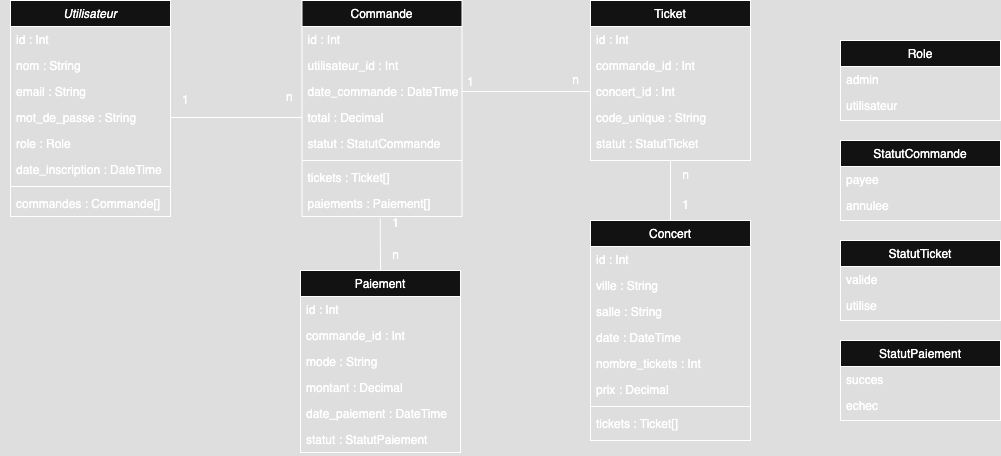

The diagram above was exported from draw.io. Its source (the exported page's mxGraphModel, read from the mxfile embedded in the PNG):
<mxGraphModel dx="1183" dy="740" grid="1" gridSize="10" guides="1" tooltips="1" connect="1" arrows="1" fold="1" page="1" pageScale="1" pageWidth="827" pageHeight="1169" math="0" shadow="0">
  <root>
    <mxCell id="WIyWlLk6GJQsqaUBKTNV-0" />
    <mxCell id="WIyWlLk6GJQsqaUBKTNV-1" parent="WIyWlLk6GJQsqaUBKTNV-0" />
    <mxCell id="zkfFHV4jXpPFQw0GAbJ--0" value="Utilisateur" style="swimlane;fontStyle=2;align=center;verticalAlign=top;childLayout=stackLayout;horizontal=1;startSize=26;horizontalStack=0;resizeParent=1;resizeLast=0;collapsible=1;marginBottom=0;rounded=0;shadow=0;strokeWidth=1;" parent="WIyWlLk6GJQsqaUBKTNV-1" vertex="1">
      <mxGeometry x="220" y="440" width="160" height="216" as="geometry">
        <mxRectangle x="230" y="140" width="160" height="26" as="alternateBounds" />
      </mxGeometry>
    </mxCell>
    <mxCell id="zkfFHV4jXpPFQw0GAbJ--1" value="id : Int " style="text;align=left;verticalAlign=top;spacingLeft=4;spacingRight=4;overflow=hidden;rotatable=0;points=[[0,0.5],[1,0.5]];portConstraint=eastwest;" parent="zkfFHV4jXpPFQw0GAbJ--0" vertex="1">
      <mxGeometry y="26" width="160" height="26" as="geometry" />
    </mxCell>
    <mxCell id="zkfFHV4jXpPFQw0GAbJ--2" value="nom : String" style="text;align=left;verticalAlign=top;spacingLeft=4;spacingRight=4;overflow=hidden;rotatable=0;points=[[0,0.5],[1,0.5]];portConstraint=eastwest;rounded=0;shadow=0;html=0;" parent="zkfFHV4jXpPFQw0GAbJ--0" vertex="1">
      <mxGeometry y="52" width="160" height="26" as="geometry" />
    </mxCell>
    <mxCell id="zkfFHV4jXpPFQw0GAbJ--3" value="email : String" style="text;align=left;verticalAlign=top;spacingLeft=4;spacingRight=4;overflow=hidden;rotatable=0;points=[[0,0.5],[1,0.5]];portConstraint=eastwest;rounded=0;shadow=0;html=0;" parent="zkfFHV4jXpPFQw0GAbJ--0" vertex="1">
      <mxGeometry y="78" width="160" height="26" as="geometry" />
    </mxCell>
    <mxCell id="zkfFHV4jXpPFQw0GAbJ--5" value="mot_de_passe : String" style="text;align=left;verticalAlign=top;spacingLeft=4;spacingRight=4;overflow=hidden;rotatable=0;points=[[0,0.5],[1,0.5]];portConstraint=eastwest;" parent="zkfFHV4jXpPFQw0GAbJ--0" vertex="1">
      <mxGeometry y="104" width="160" height="26" as="geometry" />
    </mxCell>
    <mxCell id="_NTtwMSN4NM6EvcXlnaN-0" value="role : Role" style="text;align=left;verticalAlign=top;spacingLeft=4;spacingRight=4;overflow=hidden;rotatable=0;points=[[0,0.5],[1,0.5]];portConstraint=eastwest;" vertex="1" parent="zkfFHV4jXpPFQw0GAbJ--0">
      <mxGeometry y="130" width="160" height="26" as="geometry" />
    </mxCell>
    <mxCell id="_NTtwMSN4NM6EvcXlnaN-1" value="date_inscription : DateTime" style="text;align=left;verticalAlign=top;spacingLeft=4;spacingRight=4;overflow=hidden;rotatable=0;points=[[0,0.5],[1,0.5]];portConstraint=eastwest;" vertex="1" parent="zkfFHV4jXpPFQw0GAbJ--0">
      <mxGeometry y="156" width="160" height="26" as="geometry" />
    </mxCell>
    <mxCell id="_NTtwMSN4NM6EvcXlnaN-4" value="" style="line;html=1;strokeWidth=1;align=left;verticalAlign=middle;spacingTop=-1;spacingLeft=3;spacingRight=3;rotatable=0;labelPosition=right;points=[];portConstraint=eastwest;" vertex="1" parent="zkfFHV4jXpPFQw0GAbJ--0">
      <mxGeometry y="182" width="160" height="8" as="geometry" />
    </mxCell>
    <mxCell id="_NTtwMSN4NM6EvcXlnaN-2" value="commandes : Commande[]" style="text;align=left;verticalAlign=top;spacingLeft=4;spacingRight=4;overflow=hidden;rotatable=0;points=[[0,0.5],[1,0.5]];portConstraint=eastwest;" vertex="1" parent="zkfFHV4jXpPFQw0GAbJ--0">
      <mxGeometry y="190" width="160" height="26" as="geometry" />
    </mxCell>
    <mxCell id="zkfFHV4jXpPFQw0GAbJ--17" value="Concert" style="swimlane;fontStyle=0;align=center;verticalAlign=top;childLayout=stackLayout;horizontal=1;startSize=26;horizontalStack=0;resizeParent=1;resizeLast=0;collapsible=1;marginBottom=0;rounded=0;shadow=0;strokeWidth=1;" parent="WIyWlLk6GJQsqaUBKTNV-1" vertex="1">
      <mxGeometry x="800" y="660" width="160" height="220" as="geometry">
        <mxRectangle x="550" y="140" width="160" height="26" as="alternateBounds" />
      </mxGeometry>
    </mxCell>
    <mxCell id="zkfFHV4jXpPFQw0GAbJ--18" value="id : Int  " style="text;align=left;verticalAlign=top;spacingLeft=4;spacingRight=4;overflow=hidden;rotatable=0;points=[[0,0.5],[1,0.5]];portConstraint=eastwest;" parent="zkfFHV4jXpPFQw0GAbJ--17" vertex="1">
      <mxGeometry y="26" width="160" height="26" as="geometry" />
    </mxCell>
    <mxCell id="zkfFHV4jXpPFQw0GAbJ--19" value="ville : String" style="text;align=left;verticalAlign=top;spacingLeft=4;spacingRight=4;overflow=hidden;rotatable=0;points=[[0,0.5],[1,0.5]];portConstraint=eastwest;rounded=0;shadow=0;html=0;" parent="zkfFHV4jXpPFQw0GAbJ--17" vertex="1">
      <mxGeometry y="52" width="160" height="26" as="geometry" />
    </mxCell>
    <mxCell id="zkfFHV4jXpPFQw0GAbJ--20" value="salle : String" style="text;align=left;verticalAlign=top;spacingLeft=4;spacingRight=4;overflow=hidden;rotatable=0;points=[[0,0.5],[1,0.5]];portConstraint=eastwest;rounded=0;shadow=0;html=0;" parent="zkfFHV4jXpPFQw0GAbJ--17" vertex="1">
      <mxGeometry y="78" width="160" height="26" as="geometry" />
    </mxCell>
    <mxCell id="zkfFHV4jXpPFQw0GAbJ--21" value="date : DateTime" style="text;align=left;verticalAlign=top;spacingLeft=4;spacingRight=4;overflow=hidden;rotatable=0;points=[[0,0.5],[1,0.5]];portConstraint=eastwest;rounded=0;shadow=0;html=0;" parent="zkfFHV4jXpPFQw0GAbJ--17" vertex="1">
      <mxGeometry y="104" width="160" height="26" as="geometry" />
    </mxCell>
    <mxCell id="zkfFHV4jXpPFQw0GAbJ--22" value="nombre_tickets : Int" style="text;align=left;verticalAlign=top;spacingLeft=4;spacingRight=4;overflow=hidden;rotatable=0;points=[[0,0.5],[1,0.5]];portConstraint=eastwest;rounded=0;shadow=0;html=0;" parent="zkfFHV4jXpPFQw0GAbJ--17" vertex="1">
      <mxGeometry y="130" width="160" height="26" as="geometry" />
    </mxCell>
    <mxCell id="_NTtwMSN4NM6EvcXlnaN-6" value="prix : Decimal" style="text;align=left;verticalAlign=top;spacingLeft=4;spacingRight=4;overflow=hidden;rotatable=0;points=[[0,0.5],[1,0.5]];portConstraint=eastwest;rounded=0;shadow=0;html=0;" vertex="1" parent="zkfFHV4jXpPFQw0GAbJ--17">
      <mxGeometry y="156" width="160" height="26" as="geometry" />
    </mxCell>
    <mxCell id="zkfFHV4jXpPFQw0GAbJ--23" value="" style="line;html=1;strokeWidth=1;align=left;verticalAlign=middle;spacingTop=-1;spacingLeft=3;spacingRight=3;rotatable=0;labelPosition=right;points=[];portConstraint=eastwest;" parent="zkfFHV4jXpPFQw0GAbJ--17" vertex="1">
      <mxGeometry y="182" width="160" height="8" as="geometry" />
    </mxCell>
    <mxCell id="zkfFHV4jXpPFQw0GAbJ--24" value="tickets : Ticket[]" style="text;align=left;verticalAlign=top;spacingLeft=4;spacingRight=4;overflow=hidden;rotatable=0;points=[[0,0.5],[1,0.5]];portConstraint=eastwest;" parent="zkfFHV4jXpPFQw0GAbJ--17" vertex="1">
      <mxGeometry y="190" width="160" height="26" as="geometry" />
    </mxCell>
    <mxCell id="_NTtwMSN4NM6EvcXlnaN-7" value="Commande" style="swimlane;fontStyle=0;align=center;verticalAlign=top;childLayout=stackLayout;horizontal=1;startSize=26;horizontalStack=0;resizeParent=1;resizeLast=0;collapsible=1;marginBottom=0;rounded=0;shadow=0;strokeWidth=1;" vertex="1" parent="WIyWlLk6GJQsqaUBKTNV-1">
      <mxGeometry x="511.5" y="440" width="160" height="216" as="geometry">
        <mxRectangle x="550" y="140" width="160" height="26" as="alternateBounds" />
      </mxGeometry>
    </mxCell>
    <mxCell id="_NTtwMSN4NM6EvcXlnaN-8" value="id : Int" style="text;align=left;verticalAlign=top;spacingLeft=4;spacingRight=4;overflow=hidden;rotatable=0;points=[[0,0.5],[1,0.5]];portConstraint=eastwest;" vertex="1" parent="_NTtwMSN4NM6EvcXlnaN-7">
      <mxGeometry y="26" width="160" height="26" as="geometry" />
    </mxCell>
    <mxCell id="_NTtwMSN4NM6EvcXlnaN-9" value="utilisateur_id : Int" style="text;align=left;verticalAlign=top;spacingLeft=4;spacingRight=4;overflow=hidden;rotatable=0;points=[[0,0.5],[1,0.5]];portConstraint=eastwest;rounded=0;shadow=0;html=0;" vertex="1" parent="_NTtwMSN4NM6EvcXlnaN-7">
      <mxGeometry y="52" width="160" height="26" as="geometry" />
    </mxCell>
    <mxCell id="_NTtwMSN4NM6EvcXlnaN-10" value="date_commande : DateTime " style="text;align=left;verticalAlign=top;spacingLeft=4;spacingRight=4;overflow=hidden;rotatable=0;points=[[0,0.5],[1,0.5]];portConstraint=eastwest;rounded=0;shadow=0;html=0;" vertex="1" parent="_NTtwMSN4NM6EvcXlnaN-7">
      <mxGeometry y="78" width="160" height="26" as="geometry" />
    </mxCell>
    <mxCell id="_NTtwMSN4NM6EvcXlnaN-11" value="total : Decimal" style="text;align=left;verticalAlign=top;spacingLeft=4;spacingRight=4;overflow=hidden;rotatable=0;points=[[0,0.5],[1,0.5]];portConstraint=eastwest;rounded=0;shadow=0;html=0;" vertex="1" parent="_NTtwMSN4NM6EvcXlnaN-7">
      <mxGeometry y="104" width="160" height="26" as="geometry" />
    </mxCell>
    <mxCell id="_NTtwMSN4NM6EvcXlnaN-12" value="statut : StatutCommande" style="text;align=left;verticalAlign=top;spacingLeft=4;spacingRight=4;overflow=hidden;rotatable=0;points=[[0,0.5],[1,0.5]];portConstraint=eastwest;rounded=0;shadow=0;html=0;" vertex="1" parent="_NTtwMSN4NM6EvcXlnaN-7">
      <mxGeometry y="130" width="160" height="26" as="geometry" />
    </mxCell>
    <mxCell id="_NTtwMSN4NM6EvcXlnaN-14" value="" style="line;html=1;strokeWidth=1;align=left;verticalAlign=middle;spacingTop=-1;spacingLeft=3;spacingRight=3;rotatable=0;labelPosition=right;points=[];portConstraint=eastwest;" vertex="1" parent="_NTtwMSN4NM6EvcXlnaN-7">
      <mxGeometry y="156" width="160" height="8" as="geometry" />
    </mxCell>
    <mxCell id="_NTtwMSN4NM6EvcXlnaN-15" value="tickets : Ticket[]" style="text;align=left;verticalAlign=top;spacingLeft=4;spacingRight=4;overflow=hidden;rotatable=0;points=[[0,0.5],[1,0.5]];portConstraint=eastwest;" vertex="1" parent="_NTtwMSN4NM6EvcXlnaN-7">
      <mxGeometry y="164" width="160" height="26" as="geometry" />
    </mxCell>
    <mxCell id="_NTtwMSN4NM6EvcXlnaN-17" value="paiements : Paiement[]" style="text;align=left;verticalAlign=top;spacingLeft=4;spacingRight=4;overflow=hidden;rotatable=0;points=[[0,0.5],[1,0.5]];portConstraint=eastwest;" vertex="1" parent="_NTtwMSN4NM6EvcXlnaN-7">
      <mxGeometry y="190" width="160" height="26" as="geometry" />
    </mxCell>
    <mxCell id="_NTtwMSN4NM6EvcXlnaN-67" style="edgeStyle=orthogonalEdgeStyle;rounded=0;orthogonalLoop=1;jettySize=auto;html=1;entryX=0.5;entryY=0;entryDx=0;entryDy=0;endArrow=none;startFill=0;" edge="1" parent="WIyWlLk6GJQsqaUBKTNV-1" source="_NTtwMSN4NM6EvcXlnaN-18" target="zkfFHV4jXpPFQw0GAbJ--17">
      <mxGeometry relative="1" as="geometry" />
    </mxCell>
    <mxCell id="_NTtwMSN4NM6EvcXlnaN-18" value="Ticket" style="swimlane;fontStyle=0;align=center;verticalAlign=top;childLayout=stackLayout;horizontal=1;startSize=26;horizontalStack=0;resizeParent=1;resizeLast=0;collapsible=1;marginBottom=0;rounded=0;shadow=0;strokeWidth=1;" vertex="1" parent="WIyWlLk6GJQsqaUBKTNV-1">
      <mxGeometry x="800" y="440" width="160" height="160" as="geometry">
        <mxRectangle x="550" y="140" width="160" height="26" as="alternateBounds" />
      </mxGeometry>
    </mxCell>
    <mxCell id="_NTtwMSN4NM6EvcXlnaN-19" value="id : Int" style="text;align=left;verticalAlign=top;spacingLeft=4;spacingRight=4;overflow=hidden;rotatable=0;points=[[0,0.5],[1,0.5]];portConstraint=eastwest;" vertex="1" parent="_NTtwMSN4NM6EvcXlnaN-18">
      <mxGeometry y="26" width="160" height="26" as="geometry" />
    </mxCell>
    <mxCell id="_NTtwMSN4NM6EvcXlnaN-20" value="commande_id : Int" style="text;align=left;verticalAlign=top;spacingLeft=4;spacingRight=4;overflow=hidden;rotatable=0;points=[[0,0.5],[1,0.5]];portConstraint=eastwest;rounded=0;shadow=0;html=0;" vertex="1" parent="_NTtwMSN4NM6EvcXlnaN-18">
      <mxGeometry y="52" width="160" height="26" as="geometry" />
    </mxCell>
    <mxCell id="_NTtwMSN4NM6EvcXlnaN-21" value="concert_id : Int" style="text;align=left;verticalAlign=top;spacingLeft=4;spacingRight=4;overflow=hidden;rotatable=0;points=[[0,0.5],[1,0.5]];portConstraint=eastwest;rounded=0;shadow=0;html=0;" vertex="1" parent="_NTtwMSN4NM6EvcXlnaN-18">
      <mxGeometry y="78" width="160" height="26" as="geometry" />
    </mxCell>
    <mxCell id="_NTtwMSN4NM6EvcXlnaN-22" value="code_unique : String" style="text;align=left;verticalAlign=top;spacingLeft=4;spacingRight=4;overflow=hidden;rotatable=0;points=[[0,0.5],[1,0.5]];portConstraint=eastwest;rounded=0;shadow=0;html=0;" vertex="1" parent="_NTtwMSN4NM6EvcXlnaN-18">
      <mxGeometry y="104" width="160" height="26" as="geometry" />
    </mxCell>
    <mxCell id="_NTtwMSN4NM6EvcXlnaN-23" value="statut : StatutTicket" style="text;align=left;verticalAlign=top;spacingLeft=4;spacingRight=4;overflow=hidden;rotatable=0;points=[[0,0.5],[1,0.5]];portConstraint=eastwest;rounded=0;shadow=0;html=0;" vertex="1" parent="_NTtwMSN4NM6EvcXlnaN-18">
      <mxGeometry y="130" width="160" height="26" as="geometry" />
    </mxCell>
    <mxCell id="_NTtwMSN4NM6EvcXlnaN-27" value="Paiement" style="swimlane;fontStyle=0;align=center;verticalAlign=top;childLayout=stackLayout;horizontal=1;startSize=26;horizontalStack=0;resizeParent=1;resizeLast=0;collapsible=1;marginBottom=0;rounded=0;shadow=0;strokeWidth=1;" vertex="1" parent="WIyWlLk6GJQsqaUBKTNV-1">
      <mxGeometry x="510" y="710" width="160" height="182" as="geometry">
        <mxRectangle x="550" y="140" width="160" height="26" as="alternateBounds" />
      </mxGeometry>
    </mxCell>
    <mxCell id="_NTtwMSN4NM6EvcXlnaN-28" value="id : Int" style="text;align=left;verticalAlign=top;spacingLeft=4;spacingRight=4;overflow=hidden;rotatable=0;points=[[0,0.5],[1,0.5]];portConstraint=eastwest;" vertex="1" parent="_NTtwMSN4NM6EvcXlnaN-27">
      <mxGeometry y="26" width="160" height="26" as="geometry" />
    </mxCell>
    <mxCell id="_NTtwMSN4NM6EvcXlnaN-38" value="commande_id : Int" style="text;align=left;verticalAlign=top;spacingLeft=4;spacingRight=4;overflow=hidden;rotatable=0;points=[[0,0.5],[1,0.5]];portConstraint=eastwest;" vertex="1" parent="_NTtwMSN4NM6EvcXlnaN-27">
      <mxGeometry y="52" width="160" height="26" as="geometry" />
    </mxCell>
    <mxCell id="_NTtwMSN4NM6EvcXlnaN-37" value="mode : String" style="text;align=left;verticalAlign=top;spacingLeft=4;spacingRight=4;overflow=hidden;rotatable=0;points=[[0,0.5],[1,0.5]];portConstraint=eastwest;" vertex="1" parent="_NTtwMSN4NM6EvcXlnaN-27">
      <mxGeometry y="78" width="160" height="26" as="geometry" />
    </mxCell>
    <mxCell id="_NTtwMSN4NM6EvcXlnaN-36" value="montant : Decimal" style="text;align=left;verticalAlign=top;spacingLeft=4;spacingRight=4;overflow=hidden;rotatable=0;points=[[0,0.5],[1,0.5]];portConstraint=eastwest;" vertex="1" parent="_NTtwMSN4NM6EvcXlnaN-27">
      <mxGeometry y="104" width="160" height="26" as="geometry" />
    </mxCell>
    <mxCell id="_NTtwMSN4NM6EvcXlnaN-35" value="date_paiement : DateTime" style="text;align=left;verticalAlign=top;spacingLeft=4;spacingRight=4;overflow=hidden;rotatable=0;points=[[0,0.5],[1,0.5]];portConstraint=eastwest;" vertex="1" parent="_NTtwMSN4NM6EvcXlnaN-27">
      <mxGeometry y="130" width="160" height="26" as="geometry" />
    </mxCell>
    <mxCell id="_NTtwMSN4NM6EvcXlnaN-34" value="statut : StatutPaiement" style="text;align=left;verticalAlign=top;spacingLeft=4;spacingRight=4;overflow=hidden;rotatable=0;points=[[0,0.5],[1,0.5]];portConstraint=eastwest;" vertex="1" parent="_NTtwMSN4NM6EvcXlnaN-27">
      <mxGeometry y="156" width="160" height="26" as="geometry" />
    </mxCell>
    <mxCell id="_NTtwMSN4NM6EvcXlnaN-39" value="Role" style="swimlane;fontStyle=0;align=center;verticalAlign=top;childLayout=stackLayout;horizontal=1;startSize=26;horizontalStack=0;resizeParent=1;resizeLast=0;collapsible=1;marginBottom=0;rounded=0;shadow=0;strokeWidth=1;" vertex="1" parent="WIyWlLk6GJQsqaUBKTNV-1">
      <mxGeometry x="1050" y="480" width="160" height="80" as="geometry">
        <mxRectangle x="550" y="140" width="160" height="26" as="alternateBounds" />
      </mxGeometry>
    </mxCell>
    <mxCell id="_NTtwMSN4NM6EvcXlnaN-40" value="admin" style="text;align=left;verticalAlign=top;spacingLeft=4;spacingRight=4;overflow=hidden;rotatable=0;points=[[0,0.5],[1,0.5]];portConstraint=eastwest;" vertex="1" parent="_NTtwMSN4NM6EvcXlnaN-39">
      <mxGeometry y="26" width="160" height="26" as="geometry" />
    </mxCell>
    <mxCell id="_NTtwMSN4NM6EvcXlnaN-41" value="utilisateur" style="text;align=left;verticalAlign=top;spacingLeft=4;spacingRight=4;overflow=hidden;rotatable=0;points=[[0,0.5],[1,0.5]];portConstraint=eastwest;" vertex="1" parent="_NTtwMSN4NM6EvcXlnaN-39">
      <mxGeometry y="52" width="160" height="26" as="geometry" />
    </mxCell>
    <mxCell id="_NTtwMSN4NM6EvcXlnaN-46" value="StatutCommande" style="swimlane;fontStyle=0;align=center;verticalAlign=top;childLayout=stackLayout;horizontal=1;startSize=26;horizontalStack=0;resizeParent=1;resizeLast=0;collapsible=1;marginBottom=0;rounded=0;shadow=0;strokeWidth=1;" vertex="1" parent="WIyWlLk6GJQsqaUBKTNV-1">
      <mxGeometry x="1050" y="580" width="160" height="80" as="geometry">
        <mxRectangle x="550" y="140" width="160" height="26" as="alternateBounds" />
      </mxGeometry>
    </mxCell>
    <mxCell id="_NTtwMSN4NM6EvcXlnaN-47" value="payee" style="text;align=left;verticalAlign=top;spacingLeft=4;spacingRight=4;overflow=hidden;rotatable=0;points=[[0,0.5],[1,0.5]];portConstraint=eastwest;" vertex="1" parent="_NTtwMSN4NM6EvcXlnaN-46">
      <mxGeometry y="26" width="160" height="26" as="geometry" />
    </mxCell>
    <mxCell id="_NTtwMSN4NM6EvcXlnaN-48" value="annulee" style="text;align=left;verticalAlign=top;spacingLeft=4;spacingRight=4;overflow=hidden;rotatable=0;points=[[0,0.5],[1,0.5]];portConstraint=eastwest;" vertex="1" parent="_NTtwMSN4NM6EvcXlnaN-46">
      <mxGeometry y="52" width="160" height="26" as="geometry" />
    </mxCell>
    <mxCell id="_NTtwMSN4NM6EvcXlnaN-49" value="StatutTicket" style="swimlane;fontStyle=0;align=center;verticalAlign=top;childLayout=stackLayout;horizontal=1;startSize=26;horizontalStack=0;resizeParent=1;resizeLast=0;collapsible=1;marginBottom=0;rounded=0;shadow=0;strokeWidth=1;" vertex="1" parent="WIyWlLk6GJQsqaUBKTNV-1">
      <mxGeometry x="1050" y="680" width="160" height="80" as="geometry">
        <mxRectangle x="550" y="140" width="160" height="26" as="alternateBounds" />
      </mxGeometry>
    </mxCell>
    <mxCell id="_NTtwMSN4NM6EvcXlnaN-50" value="valide" style="text;align=left;verticalAlign=top;spacingLeft=4;spacingRight=4;overflow=hidden;rotatable=0;points=[[0,0.5],[1,0.5]];portConstraint=eastwest;" vertex="1" parent="_NTtwMSN4NM6EvcXlnaN-49">
      <mxGeometry y="26" width="160" height="26" as="geometry" />
    </mxCell>
    <mxCell id="_NTtwMSN4NM6EvcXlnaN-51" value="utilise" style="text;align=left;verticalAlign=top;spacingLeft=4;spacingRight=4;overflow=hidden;rotatable=0;points=[[0,0.5],[1,0.5]];portConstraint=eastwest;" vertex="1" parent="_NTtwMSN4NM6EvcXlnaN-49">
      <mxGeometry y="52" width="160" height="26" as="geometry" />
    </mxCell>
    <mxCell id="_NTtwMSN4NM6EvcXlnaN-52" value="StatutPaiement" style="swimlane;fontStyle=0;align=center;verticalAlign=top;childLayout=stackLayout;horizontal=1;startSize=26;horizontalStack=0;resizeParent=1;resizeLast=0;collapsible=1;marginBottom=0;rounded=0;shadow=0;strokeWidth=1;" vertex="1" parent="WIyWlLk6GJQsqaUBKTNV-1">
      <mxGeometry x="1050" y="780" width="160" height="80" as="geometry">
        <mxRectangle x="550" y="140" width="160" height="26" as="alternateBounds" />
      </mxGeometry>
    </mxCell>
    <mxCell id="_NTtwMSN4NM6EvcXlnaN-53" value="succes" style="text;align=left;verticalAlign=top;spacingLeft=4;spacingRight=4;overflow=hidden;rotatable=0;points=[[0,0.5],[1,0.5]];portConstraint=eastwest;" vertex="1" parent="_NTtwMSN4NM6EvcXlnaN-52">
      <mxGeometry y="26" width="160" height="26" as="geometry" />
    </mxCell>
    <mxCell id="_NTtwMSN4NM6EvcXlnaN-54" value="echec" style="text;align=left;verticalAlign=top;spacingLeft=4;spacingRight=4;overflow=hidden;rotatable=0;points=[[0,0.5],[1,0.5]];portConstraint=eastwest;" vertex="1" parent="_NTtwMSN4NM6EvcXlnaN-52">
      <mxGeometry y="52" width="160" height="26" as="geometry" />
    </mxCell>
    <mxCell id="_NTtwMSN4NM6EvcXlnaN-56" value="1" style="resizable=0;align=left;verticalAlign=bottom;labelBackgroundColor=none;fontSize=12;" connectable="0" vertex="1" parent="WIyWlLk6GJQsqaUBKTNV-1">
      <mxGeometry x="390" y="548" as="geometry" />
    </mxCell>
    <mxCell id="_NTtwMSN4NM6EvcXlnaN-57" value="n" style="resizable=0;align=left;verticalAlign=bottom;labelBackgroundColor=none;fontSize=12;" connectable="0" vertex="1" parent="WIyWlLk6GJQsqaUBKTNV-1">
      <mxGeometry x="230" y="490" as="geometry">
        <mxPoint x="264" y="55" as="offset" />
      </mxGeometry>
    </mxCell>
    <mxCell id="_NTtwMSN4NM6EvcXlnaN-58" value="" style="endArrow=none;html=1;rounded=0;entryX=0;entryY=0.5;entryDx=0;entryDy=0;exitX=1;exitY=0.5;exitDx=0;exitDy=0;" edge="1" parent="WIyWlLk6GJQsqaUBKTNV-1" source="_NTtwMSN4NM6EvcXlnaN-10" target="_NTtwMSN4NM6EvcXlnaN-21">
      <mxGeometry width="50" height="50" relative="1" as="geometry">
        <mxPoint x="550" y="640" as="sourcePoint" />
        <mxPoint x="600" y="590" as="targetPoint" />
      </mxGeometry>
    </mxCell>
    <mxCell id="_NTtwMSN4NM6EvcXlnaN-60" value="1" style="resizable=0;align=left;verticalAlign=bottom;labelBackgroundColor=none;fontSize=12;" connectable="0" vertex="1" parent="WIyWlLk6GJQsqaUBKTNV-1">
      <mxGeometry x="210" y="480" as="geometry">
        <mxPoint x="465" y="50" as="offset" />
      </mxGeometry>
    </mxCell>
    <mxCell id="_NTtwMSN4NM6EvcXlnaN-62" value="n" style="text;html=1;align=center;verticalAlign=middle;resizable=0;points=[];autosize=1;strokeColor=none;fillColor=none;" vertex="1" parent="WIyWlLk6GJQsqaUBKTNV-1">
      <mxGeometry x="770" y="505" width="30" height="30" as="geometry" />
    </mxCell>
    <mxCell id="_NTtwMSN4NM6EvcXlnaN-63" value="" style="endArrow=none;html=1;rounded=0;exitX=0.5;exitY=0;exitDx=0;exitDy=0;entryX=0.489;entryY=1.068;entryDx=0;entryDy=0;entryPerimeter=0;" edge="1" parent="WIyWlLk6GJQsqaUBKTNV-1" source="_NTtwMSN4NM6EvcXlnaN-27" target="_NTtwMSN4NM6EvcXlnaN-17">
      <mxGeometry width="50" height="50" relative="1" as="geometry">
        <mxPoint x="540" y="700" as="sourcePoint" />
        <mxPoint x="590" y="660" as="targetPoint" />
      </mxGeometry>
    </mxCell>
    <mxCell id="_NTtwMSN4NM6EvcXlnaN-64" value="1" style="text;html=1;align=center;verticalAlign=middle;resizable=0;points=[];autosize=1;strokeColor=none;fillColor=none;" vertex="1" parent="WIyWlLk6GJQsqaUBKTNV-1">
      <mxGeometry x="590" y="648" width="30" height="30" as="geometry" />
    </mxCell>
    <mxCell id="_NTtwMSN4NM6EvcXlnaN-65" value="n" style="text;html=1;align=center;verticalAlign=middle;resizable=0;points=[];autosize=1;strokeColor=none;fillColor=none;" vertex="1" parent="WIyWlLk6GJQsqaUBKTNV-1">
      <mxGeometry x="590" y="680" width="30" height="30" as="geometry" />
    </mxCell>
    <mxCell id="_NTtwMSN4NM6EvcXlnaN-68" value="n" style="text;html=1;align=center;verticalAlign=middle;resizable=0;points=[];autosize=1;strokeColor=none;fillColor=none;" vertex="1" parent="WIyWlLk6GJQsqaUBKTNV-1">
      <mxGeometry x="880" y="600" width="30" height="30" as="geometry" />
    </mxCell>
    <mxCell id="_NTtwMSN4NM6EvcXlnaN-69" value="1" style="text;html=1;align=center;verticalAlign=middle;resizable=0;points=[];autosize=1;strokeColor=none;fillColor=none;" vertex="1" parent="WIyWlLk6GJQsqaUBKTNV-1">
      <mxGeometry x="880" y="630" width="30" height="30" as="geometry" />
    </mxCell>
    <mxCell id="_NTtwMSN4NM6EvcXlnaN-70" style="edgeStyle=orthogonalEdgeStyle;rounded=0;orthogonalLoop=1;jettySize=auto;html=1;entryX=0;entryY=0.5;entryDx=0;entryDy=0;endArrow=none;startFill=0;" edge="1" parent="WIyWlLk6GJQsqaUBKTNV-1" source="zkfFHV4jXpPFQw0GAbJ--5" target="_NTtwMSN4NM6EvcXlnaN-11">
      <mxGeometry relative="1" as="geometry" />
    </mxCell>
  </root>
</mxGraphModel>